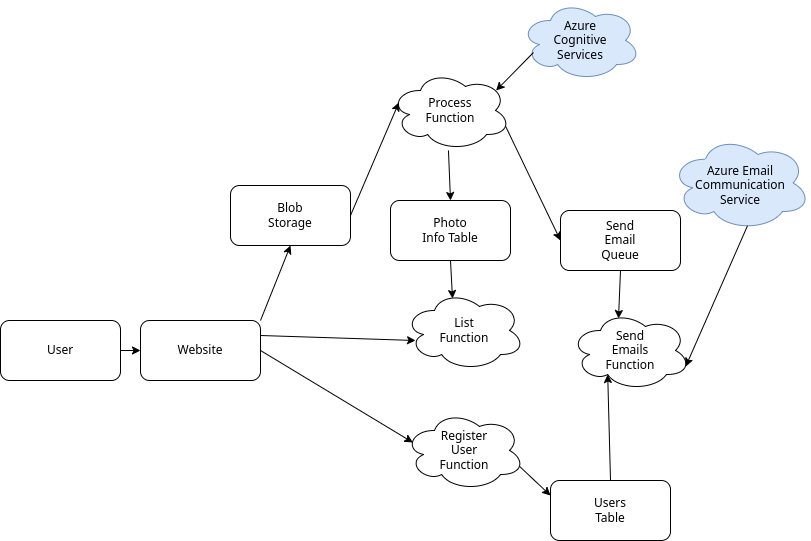

The diagram above was exported from draw.io. Its source (the exported page's mxGraphModel, read from the mxfile embedded in the PNG):
<mxGraphModel dx="1434" dy="761" grid="1" gridSize="10" guides="1" tooltips="1" connect="1" arrows="1" fold="1" page="1" pageScale="1" pageWidth="827" pageHeight="1169" math="0" shadow="0">
  <root>
    <mxCell id="0" />
    <mxCell id="1" parent="0" />
    <mxCell id="DuwOyWa9NaO9LJ8dMpyN-1" value="" style="rounded=1;whiteSpace=wrap;html=1;" vertex="1" parent="1">
      <mxGeometry x="10" y="330" width="120" height="60" as="geometry" />
    </mxCell>
    <mxCell id="DuwOyWa9NaO9LJ8dMpyN-2" value="User" style="text;html=1;strokeColor=none;fillColor=none;align=center;verticalAlign=middle;whiteSpace=wrap;rounded=0;" vertex="1" parent="1">
      <mxGeometry x="40" y="345" width="60" height="30" as="geometry" />
    </mxCell>
    <mxCell id="DuwOyWa9NaO9LJ8dMpyN-3" value="" style="rounded=1;whiteSpace=wrap;html=1;" vertex="1" parent="1">
      <mxGeometry x="150" y="330" width="120" height="60" as="geometry" />
    </mxCell>
    <mxCell id="DuwOyWa9NaO9LJ8dMpyN-4" value="Website" style="text;html=1;strokeColor=none;fillColor=none;align=center;verticalAlign=middle;whiteSpace=wrap;rounded=0;" vertex="1" parent="1">
      <mxGeometry x="180" y="345" width="60" height="30" as="geometry" />
    </mxCell>
    <mxCell id="DuwOyWa9NaO9LJ8dMpyN-5" value="" style="rounded=1;whiteSpace=wrap;html=1;" vertex="1" parent="1">
      <mxGeometry x="240" y="195" width="120" height="60" as="geometry" />
    </mxCell>
    <mxCell id="DuwOyWa9NaO9LJ8dMpyN-6" value="Blob Storage" style="text;html=1;strokeColor=none;fillColor=none;align=center;verticalAlign=middle;whiteSpace=wrap;rounded=0;" vertex="1" parent="1">
      <mxGeometry x="270" y="210" width="60" height="30" as="geometry" />
    </mxCell>
    <mxCell id="DuwOyWa9NaO9LJ8dMpyN-9" value="" style="ellipse;shape=cloud;whiteSpace=wrap;html=1;" vertex="1" parent="1">
      <mxGeometry x="400" y="80" width="120" height="80" as="geometry" />
    </mxCell>
    <mxCell id="DuwOyWa9NaO9LJ8dMpyN-10" value="Process Function" style="text;html=1;strokeColor=none;fillColor=none;align=center;verticalAlign=middle;whiteSpace=wrap;rounded=0;" vertex="1" parent="1">
      <mxGeometry x="430" y="105" width="60" height="30" as="geometry" />
    </mxCell>
    <mxCell id="DuwOyWa9NaO9LJ8dMpyN-11" value="" style="ellipse;shape=cloud;whiteSpace=wrap;html=1;" vertex="1" parent="1">
      <mxGeometry x="414" y="420" width="120" height="80" as="geometry" />
    </mxCell>
    <mxCell id="DuwOyWa9NaO9LJ8dMpyN-12" value="Register &lt;br&gt;User&lt;br&gt;Function" style="text;html=1;strokeColor=none;fillColor=none;align=center;verticalAlign=middle;whiteSpace=wrap;rounded=0;" vertex="1" parent="1">
      <mxGeometry x="444" y="445" width="60" height="30" as="geometry" />
    </mxCell>
    <mxCell id="DuwOyWa9NaO9LJ8dMpyN-13" value="" style="ellipse;shape=cloud;whiteSpace=wrap;html=1;" vertex="1" parent="1">
      <mxGeometry x="414" y="300" width="120" height="80" as="geometry" />
    </mxCell>
    <mxCell id="DuwOyWa9NaO9LJ8dMpyN-14" value="List Function" style="text;html=1;strokeColor=none;fillColor=none;align=center;verticalAlign=middle;whiteSpace=wrap;rounded=0;" vertex="1" parent="1">
      <mxGeometry x="444" y="325" width="60" height="30" as="geometry" />
    </mxCell>
    <mxCell id="DuwOyWa9NaO9LJ8dMpyN-15" value="" style="ellipse;shape=cloud;whiteSpace=wrap;html=1;" vertex="1" parent="1">
      <mxGeometry x="580" y="320" width="120" height="80" as="geometry" />
    </mxCell>
    <mxCell id="DuwOyWa9NaO9LJ8dMpyN-16" value="Send Emails&lt;br&gt;Function" style="text;html=1;strokeColor=none;fillColor=none;align=center;verticalAlign=middle;whiteSpace=wrap;rounded=0;" vertex="1" parent="1">
      <mxGeometry x="610" y="345" width="60" height="30" as="geometry" />
    </mxCell>
    <mxCell id="DuwOyWa9NaO9LJ8dMpyN-17" value="" style="rounded=1;whiteSpace=wrap;html=1;" vertex="1" parent="1">
      <mxGeometry x="400" y="210" width="120" height="60" as="geometry" />
    </mxCell>
    <mxCell id="DuwOyWa9NaO9LJ8dMpyN-18" value="Photo Info Table" style="text;html=1;strokeColor=none;fillColor=none;align=center;verticalAlign=middle;whiteSpace=wrap;rounded=0;" vertex="1" parent="1">
      <mxGeometry x="430" y="225" width="60" height="30" as="geometry" />
    </mxCell>
    <mxCell id="DuwOyWa9NaO9LJ8dMpyN-19" value="" style="rounded=1;whiteSpace=wrap;html=1;" vertex="1" parent="1">
      <mxGeometry x="560" y="490" width="120" height="60" as="geometry" />
    </mxCell>
    <mxCell id="DuwOyWa9NaO9LJ8dMpyN-20" value="Users Table" style="text;html=1;strokeColor=none;fillColor=none;align=center;verticalAlign=middle;whiteSpace=wrap;rounded=0;" vertex="1" parent="1">
      <mxGeometry x="590" y="505" width="60" height="30" as="geometry" />
    </mxCell>
    <mxCell id="DuwOyWa9NaO9LJ8dMpyN-22" value="" style="rounded=1;whiteSpace=wrap;html=1;" vertex="1" parent="1">
      <mxGeometry x="570" y="220" width="120" height="60" as="geometry" />
    </mxCell>
    <mxCell id="DuwOyWa9NaO9LJ8dMpyN-23" value="Send Email Queue" style="text;html=1;strokeColor=none;fillColor=none;align=center;verticalAlign=middle;whiteSpace=wrap;rounded=0;" vertex="1" parent="1">
      <mxGeometry x="600" y="235" width="60" height="30" as="geometry" />
    </mxCell>
    <mxCell id="DuwOyWa9NaO9LJ8dMpyN-24" value="" style="endArrow=classic;html=1;rounded=0;exitX=1;exitY=0;exitDx=0;exitDy=0;entryX=0.5;entryY=1;entryDx=0;entryDy=0;" edge="1" parent="1" source="DuwOyWa9NaO9LJ8dMpyN-3" target="DuwOyWa9NaO9LJ8dMpyN-5">
      <mxGeometry width="50" height="50" relative="1" as="geometry">
        <mxPoint x="390" y="380" as="sourcePoint" />
        <mxPoint x="440" y="330" as="targetPoint" />
      </mxGeometry>
    </mxCell>
    <mxCell id="DuwOyWa9NaO9LJ8dMpyN-25" value="" style="endArrow=classic;html=1;rounded=0;exitX=1;exitY=0.25;exitDx=0;exitDy=0;entryX=0.092;entryY=0.625;entryDx=0;entryDy=0;entryPerimeter=0;" edge="1" parent="1" source="DuwOyWa9NaO9LJ8dMpyN-3" target="DuwOyWa9NaO9LJ8dMpyN-13">
      <mxGeometry width="50" height="50" relative="1" as="geometry">
        <mxPoint x="390" y="380" as="sourcePoint" />
        <mxPoint x="440" y="330" as="targetPoint" />
      </mxGeometry>
    </mxCell>
    <mxCell id="DuwOyWa9NaO9LJ8dMpyN-26" value="" style="endArrow=classic;html=1;rounded=0;exitX=1;exitY=0.5;exitDx=0;exitDy=0;entryX=0.07;entryY=0.4;entryDx=0;entryDy=0;entryPerimeter=0;" edge="1" parent="1" source="DuwOyWa9NaO9LJ8dMpyN-3" target="DuwOyWa9NaO9LJ8dMpyN-11">
      <mxGeometry width="50" height="50" relative="1" as="geometry">
        <mxPoint x="390" y="380" as="sourcePoint" />
        <mxPoint x="440" y="330" as="targetPoint" />
      </mxGeometry>
    </mxCell>
    <mxCell id="DuwOyWa9NaO9LJ8dMpyN-28" value="" style="endArrow=classic;html=1;rounded=0;exitX=1;exitY=0.5;exitDx=0;exitDy=0;entryX=0.07;entryY=0.4;entryDx=0;entryDy=0;entryPerimeter=0;" edge="1" parent="1" source="DuwOyWa9NaO9LJ8dMpyN-5" target="DuwOyWa9NaO9LJ8dMpyN-9">
      <mxGeometry width="50" height="50" relative="1" as="geometry">
        <mxPoint x="390" y="380" as="sourcePoint" />
        <mxPoint x="440" y="330" as="targetPoint" />
      </mxGeometry>
    </mxCell>
    <mxCell id="DuwOyWa9NaO9LJ8dMpyN-29" value="" style="endArrow=classic;html=1;rounded=0;exitX=0.96;exitY=0.7;exitDx=0;exitDy=0;exitPerimeter=0;entryX=0;entryY=0.5;entryDx=0;entryDy=0;" edge="1" parent="1" source="DuwOyWa9NaO9LJ8dMpyN-9" target="DuwOyWa9NaO9LJ8dMpyN-22">
      <mxGeometry width="50" height="50" relative="1" as="geometry">
        <mxPoint x="390" y="380" as="sourcePoint" />
        <mxPoint x="440" y="330" as="targetPoint" />
      </mxGeometry>
    </mxCell>
    <mxCell id="DuwOyWa9NaO9LJ8dMpyN-30" value="" style="endArrow=classic;html=1;rounded=0;exitX=0.5;exitY=1;exitDx=0;exitDy=0;entryX=0.4;entryY=0.1;entryDx=0;entryDy=0;entryPerimeter=0;" edge="1" parent="1" source="DuwOyWa9NaO9LJ8dMpyN-22" target="DuwOyWa9NaO9LJ8dMpyN-15">
      <mxGeometry width="50" height="50" relative="1" as="geometry">
        <mxPoint x="390" y="380" as="sourcePoint" />
        <mxPoint x="440" y="330" as="targetPoint" />
      </mxGeometry>
    </mxCell>
    <mxCell id="DuwOyWa9NaO9LJ8dMpyN-32" value="" style="endArrow=classic;html=1;rounded=0;exitX=0.96;exitY=0.7;exitDx=0;exitDy=0;exitPerimeter=0;entryX=0;entryY=0.25;entryDx=0;entryDy=0;" edge="1" parent="1" source="DuwOyWa9NaO9LJ8dMpyN-11" target="DuwOyWa9NaO9LJ8dMpyN-19">
      <mxGeometry width="50" height="50" relative="1" as="geometry">
        <mxPoint x="390" y="380" as="sourcePoint" />
        <mxPoint x="440" y="330" as="targetPoint" />
      </mxGeometry>
    </mxCell>
    <mxCell id="DuwOyWa9NaO9LJ8dMpyN-33" value="" style="endArrow=classic;html=1;rounded=0;exitX=0.5;exitY=0;exitDx=0;exitDy=0;entryX=0.31;entryY=0.8;entryDx=0;entryDy=0;entryPerimeter=0;" edge="1" parent="1" source="DuwOyWa9NaO9LJ8dMpyN-19" target="DuwOyWa9NaO9LJ8dMpyN-15">
      <mxGeometry width="50" height="50" relative="1" as="geometry">
        <mxPoint x="390" y="380" as="sourcePoint" />
        <mxPoint x="440" y="330" as="targetPoint" />
      </mxGeometry>
    </mxCell>
    <mxCell id="DuwOyWa9NaO9LJ8dMpyN-35" value="" style="endArrow=classic;html=1;rounded=0;exitX=0.483;exitY=1;exitDx=0;exitDy=0;exitPerimeter=0;entryX=0.5;entryY=0;entryDx=0;entryDy=0;" edge="1" parent="1" source="DuwOyWa9NaO9LJ8dMpyN-9" target="DuwOyWa9NaO9LJ8dMpyN-17">
      <mxGeometry width="50" height="50" relative="1" as="geometry">
        <mxPoint x="390" y="380" as="sourcePoint" />
        <mxPoint x="440" y="330" as="targetPoint" />
      </mxGeometry>
    </mxCell>
    <mxCell id="DuwOyWa9NaO9LJ8dMpyN-36" value="" style="endArrow=classic;html=1;rounded=0;exitX=0.5;exitY=1;exitDx=0;exitDy=0;entryX=0.4;entryY=0.1;entryDx=0;entryDy=0;entryPerimeter=0;" edge="1" parent="1" source="DuwOyWa9NaO9LJ8dMpyN-17" target="DuwOyWa9NaO9LJ8dMpyN-13">
      <mxGeometry width="50" height="50" relative="1" as="geometry">
        <mxPoint x="390" y="380" as="sourcePoint" />
        <mxPoint x="440" y="330" as="targetPoint" />
      </mxGeometry>
    </mxCell>
    <mxCell id="DuwOyWa9NaO9LJ8dMpyN-37" value="" style="endArrow=classic;html=1;rounded=0;exitX=1;exitY=0.5;exitDx=0;exitDy=0;entryX=0;entryY=0.5;entryDx=0;entryDy=0;" edge="1" parent="1" source="DuwOyWa9NaO9LJ8dMpyN-1" target="DuwOyWa9NaO9LJ8dMpyN-3">
      <mxGeometry width="50" height="50" relative="1" as="geometry">
        <mxPoint x="390" y="380" as="sourcePoint" />
        <mxPoint x="440" y="330" as="targetPoint" />
      </mxGeometry>
    </mxCell>
    <mxCell id="DuwOyWa9NaO9LJ8dMpyN-39" value="" style="ellipse;shape=cloud;whiteSpace=wrap;html=1;fillColor=#dae8fc;strokeColor=#6c8ebf;" vertex="1" parent="1">
      <mxGeometry x="530" y="10" width="120" height="80" as="geometry" />
    </mxCell>
    <mxCell id="DuwOyWa9NaO9LJ8dMpyN-40" value="Azure Cognitive Services" style="text;html=1;strokeColor=none;fillColor=none;align=center;verticalAlign=middle;whiteSpace=wrap;rounded=0;" vertex="1" parent="1">
      <mxGeometry x="560" y="35" width="60" height="30" as="geometry" />
    </mxCell>
    <mxCell id="DuwOyWa9NaO9LJ8dMpyN-43" value="" style="ellipse;shape=cloud;whiteSpace=wrap;html=1;fillColor=#dae8fc;strokeColor=#6c8ebf;" vertex="1" parent="1">
      <mxGeometry x="680" y="145" width="140" height="95" as="geometry" />
    </mxCell>
    <mxCell id="DuwOyWa9NaO9LJ8dMpyN-44" value="Azure Email Communication Service" style="text;html=1;strokeColor=none;fillColor=none;align=center;verticalAlign=middle;whiteSpace=wrap;rounded=0;" vertex="1" parent="1">
      <mxGeometry x="720" y="180" width="60" height="30" as="geometry" />
    </mxCell>
    <mxCell id="DuwOyWa9NaO9LJ8dMpyN-46" value="" style="endArrow=classic;html=1;rounded=0;exitX=0.108;exitY=0.65;exitDx=0;exitDy=0;exitPerimeter=0;entryX=0.88;entryY=0.25;entryDx=0;entryDy=0;entryPerimeter=0;" edge="1" parent="1" source="DuwOyWa9NaO9LJ8dMpyN-39" target="DuwOyWa9NaO9LJ8dMpyN-9">
      <mxGeometry width="50" height="50" relative="1" as="geometry">
        <mxPoint x="400" y="300" as="sourcePoint" />
        <mxPoint x="450" y="250" as="targetPoint" />
      </mxGeometry>
    </mxCell>
    <mxCell id="DuwOyWa9NaO9LJ8dMpyN-47" value="" style="endArrow=classic;html=1;rounded=0;exitX=0.55;exitY=0.95;exitDx=0;exitDy=0;exitPerimeter=0;entryX=0.96;entryY=0.7;entryDx=0;entryDy=0;entryPerimeter=0;" edge="1" parent="1" source="DuwOyWa9NaO9LJ8dMpyN-43" target="DuwOyWa9NaO9LJ8dMpyN-15">
      <mxGeometry width="50" height="50" relative="1" as="geometry">
        <mxPoint x="400" y="300" as="sourcePoint" />
        <mxPoint x="450" y="250" as="targetPoint" />
      </mxGeometry>
    </mxCell>
  </root>
</mxGraphModel>